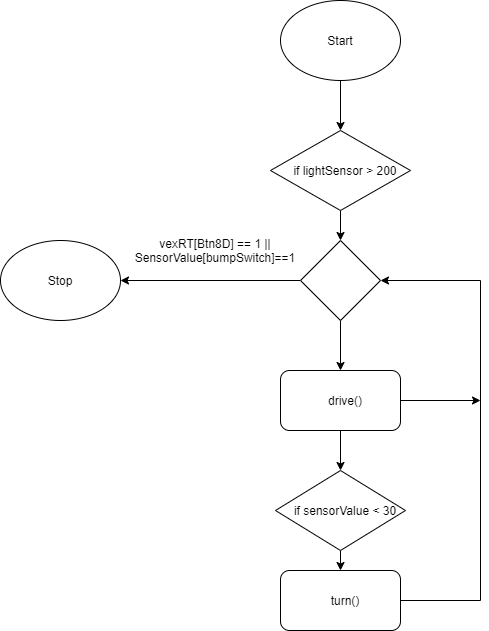

The diagram above was exported from draw.io. Its source (the exported page's mxGraphModel, read from the mxfile embedded in the PNG):
<mxGraphModel dx="782" dy="436" grid="1" gridSize="10" guides="1" tooltips="1" connect="1" arrows="1" fold="1" page="1" pageScale="1" pageWidth="850" pageHeight="1100" math="0" shadow="0">
  <root>
    <mxCell id="0" />
    <mxCell id="1" parent="0" />
    <mxCell id="ntdUD1XajzB-hL5Z4IIZ-5" style="edgeStyle=orthogonalEdgeStyle;rounded=0;orthogonalLoop=1;jettySize=auto;html=1;" edge="1" parent="1" source="ntdUD1XajzB-hL5Z4IIZ-1" target="ntdUD1XajzB-hL5Z4IIZ-6">
      <mxGeometry relative="1" as="geometry">
        <mxPoint x="400" y="200" as="targetPoint" />
      </mxGeometry>
    </mxCell>
    <mxCell id="ntdUD1XajzB-hL5Z4IIZ-1" value="" style="ellipse;whiteSpace=wrap;html=1;" vertex="1" parent="1">
      <mxGeometry x="340" y="50" width="120" height="80" as="geometry" />
    </mxCell>
    <mxCell id="ntdUD1XajzB-hL5Z4IIZ-2" value="Start" style="text;html=1;strokeColor=none;fillColor=none;align=center;verticalAlign=middle;whiteSpace=wrap;rounded=0;" vertex="1" parent="1">
      <mxGeometry x="380" y="80" width="40" height="20" as="geometry" />
    </mxCell>
    <mxCell id="ntdUD1XajzB-hL5Z4IIZ-12" style="edgeStyle=orthogonalEdgeStyle;rounded=0;orthogonalLoop=1;jettySize=auto;html=1;entryX=0.5;entryY=0;entryDx=0;entryDy=0;startArrow=none;" edge="1" parent="1" source="ntdUD1XajzB-hL5Z4IIZ-17" target="ntdUD1XajzB-hL5Z4IIZ-10">
      <mxGeometry relative="1" as="geometry" />
    </mxCell>
    <mxCell id="ntdUD1XajzB-hL5Z4IIZ-20" style="edgeStyle=orthogonalEdgeStyle;rounded=0;orthogonalLoop=1;jettySize=auto;html=1;" edge="1" parent="1" source="ntdUD1XajzB-hL5Z4IIZ-6" target="ntdUD1XajzB-hL5Z4IIZ-17">
      <mxGeometry relative="1" as="geometry" />
    </mxCell>
    <mxCell id="ntdUD1XajzB-hL5Z4IIZ-6" value="" style="rhombus;whiteSpace=wrap;html=1;" vertex="1" parent="1">
      <mxGeometry x="330" y="180" width="140" height="80" as="geometry" />
    </mxCell>
    <mxCell id="ntdUD1XajzB-hL5Z4IIZ-7" value="if lightSensor &amp;gt; 200" style="text;html=1;strokeColor=none;fillColor=none;align=center;verticalAlign=middle;whiteSpace=wrap;rounded=0;" vertex="1" parent="1">
      <mxGeometry x="345" y="210" width="120" height="20" as="geometry" />
    </mxCell>
    <mxCell id="ntdUD1XajzB-hL5Z4IIZ-37" style="edgeStyle=orthogonalEdgeStyle;rounded=0;orthogonalLoop=1;jettySize=auto;html=1;" edge="1" parent="1" source="ntdUD1XajzB-hL5Z4IIZ-10">
      <mxGeometry relative="1" as="geometry">
        <mxPoint x="400" y="520" as="targetPoint" />
      </mxGeometry>
    </mxCell>
    <mxCell id="ntdUD1XajzB-hL5Z4IIZ-10" value="" style="rounded=1;whiteSpace=wrap;html=1;" vertex="1" parent="1">
      <mxGeometry x="340" y="420" width="120" height="60" as="geometry" />
    </mxCell>
    <mxCell id="ntdUD1XajzB-hL5Z4IIZ-11" value="" style="rounded=1;whiteSpace=wrap;html=1;" vertex="1" parent="1">
      <mxGeometry x="340" y="620" width="120" height="60" as="geometry" />
    </mxCell>
    <mxCell id="ntdUD1XajzB-hL5Z4IIZ-28" style="edgeStyle=orthogonalEdgeStyle;rounded=0;orthogonalLoop=1;jettySize=auto;html=1;" edge="1" parent="1" source="ntdUD1XajzB-hL5Z4IIZ-17" target="ntdUD1XajzB-hL5Z4IIZ-27">
      <mxGeometry relative="1" as="geometry" />
    </mxCell>
    <mxCell id="ntdUD1XajzB-hL5Z4IIZ-17" value="" style="rhombus;whiteSpace=wrap;html=1;" vertex="1" parent="1">
      <mxGeometry x="360" y="290" width="80" height="80" as="geometry" />
    </mxCell>
    <mxCell id="ntdUD1XajzB-hL5Z4IIZ-27" value="" style="ellipse;whiteSpace=wrap;html=1;" vertex="1" parent="1">
      <mxGeometry x="60" y="290" width="120" height="80" as="geometry" />
    </mxCell>
    <mxCell id="ntdUD1XajzB-hL5Z4IIZ-29" value="Stop" style="text;html=1;strokeColor=none;fillColor=none;align=center;verticalAlign=middle;whiteSpace=wrap;rounded=0;" vertex="1" parent="1">
      <mxGeometry x="100" y="320" width="40" height="20" as="geometry" />
    </mxCell>
    <mxCell id="ntdUD1XajzB-hL5Z4IIZ-30" value="" style="endArrow=none;html=1;entryX=1;entryY=0.5;entryDx=0;entryDy=0;" edge="1" parent="1" target="ntdUD1XajzB-hL5Z4IIZ-11">
      <mxGeometry width="50" height="50" relative="1" as="geometry">
        <mxPoint x="540" y="650" as="sourcePoint" />
        <mxPoint x="440" y="470" as="targetPoint" />
      </mxGeometry>
    </mxCell>
    <mxCell id="ntdUD1XajzB-hL5Z4IIZ-31" value="" style="endArrow=none;html=1;" edge="1" parent="1">
      <mxGeometry width="50" height="50" relative="1" as="geometry">
        <mxPoint x="540" y="330" as="sourcePoint" />
        <mxPoint x="540" y="650" as="targetPoint" />
      </mxGeometry>
    </mxCell>
    <mxCell id="ntdUD1XajzB-hL5Z4IIZ-32" value="" style="endArrow=classic;html=1;entryX=1;entryY=0.5;entryDx=0;entryDy=0;" edge="1" parent="1" target="ntdUD1XajzB-hL5Z4IIZ-17">
      <mxGeometry width="50" height="50" relative="1" as="geometry">
        <mxPoint x="540" y="330" as="sourcePoint" />
        <mxPoint x="440" y="470" as="targetPoint" />
      </mxGeometry>
    </mxCell>
    <mxCell id="ntdUD1XajzB-hL5Z4IIZ-34" value="drive()" style="text;html=1;strokeColor=none;fillColor=none;align=center;verticalAlign=middle;whiteSpace=wrap;rounded=0;" vertex="1" parent="1">
      <mxGeometry x="385" y="440" width="40" height="20" as="geometry" />
    </mxCell>
    <mxCell id="ntdUD1XajzB-hL5Z4IIZ-35" value="turn()" style="text;html=1;strokeColor=none;fillColor=none;align=center;verticalAlign=middle;whiteSpace=wrap;rounded=0;" vertex="1" parent="1">
      <mxGeometry x="385" y="640" width="40" height="20" as="geometry" />
    </mxCell>
    <mxCell id="ntdUD1XajzB-hL5Z4IIZ-38" value="" style="endArrow=classic;html=1;exitX=0.5;exitY=1;exitDx=0;exitDy=0;entryX=0.5;entryY=0;entryDx=0;entryDy=0;" edge="1" parent="1" target="ntdUD1XajzB-hL5Z4IIZ-11">
      <mxGeometry width="50" height="50" relative="1" as="geometry">
        <mxPoint x="400" y="600" as="sourcePoint" />
        <mxPoint x="440" y="460" as="targetPoint" />
      </mxGeometry>
    </mxCell>
    <mxCell id="ntdUD1XajzB-hL5Z4IIZ-39" value="" style="rhombus;whiteSpace=wrap;html=1;" vertex="1" parent="1">
      <mxGeometry x="335" y="520" width="130" height="80" as="geometry" />
    </mxCell>
    <mxCell id="ntdUD1XajzB-hL5Z4IIZ-23" value="if sensorValue &amp;lt; 30" style="text;html=1;strokeColor=none;fillColor=none;align=center;verticalAlign=middle;whiteSpace=wrap;rounded=0;" vertex="1" parent="1">
      <mxGeometry x="325" y="550" width="160" height="20" as="geometry" />
    </mxCell>
    <mxCell id="ntdUD1XajzB-hL5Z4IIZ-41" value="vexRT[Btn8D] == 1 || SensorValue[bumpSwitch]==1" style="text;html=1;strokeColor=none;fillColor=none;align=center;verticalAlign=middle;whiteSpace=wrap;rounded=0;" vertex="1" parent="1">
      <mxGeometry x="150" y="290" width="250" height="20" as="geometry" />
    </mxCell>
    <mxCell id="ntdUD1XajzB-hL5Z4IIZ-42" value="" style="endArrow=classic;html=1;exitX=1;exitY=0.5;exitDx=0;exitDy=0;" edge="1" parent="1" source="ntdUD1XajzB-hL5Z4IIZ-10">
      <mxGeometry width="50" height="50" relative="1" as="geometry">
        <mxPoint x="390" y="520" as="sourcePoint" />
        <mxPoint x="540" y="450" as="targetPoint" />
      </mxGeometry>
    </mxCell>
  </root>
</mxGraphModel>